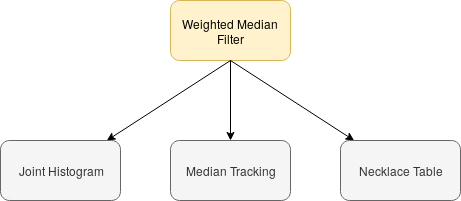

The diagram above was exported from draw.io. Its source (the exported page's mxGraphModel, read from the mxfile embedded in the PNG):
<mxGraphModel dx="1422" dy="753" grid="1" gridSize="10" guides="1" tooltips="1" connect="1" arrows="1" fold="1" page="1" pageScale="1" pageWidth="850" pageHeight="1100" math="0" shadow="0">
  <root>
    <mxCell id="0" />
    <mxCell id="1" parent="0" />
    <mxCell id="cX6XrXmoXc5hnxKSYLcr-1" value="Weighted Median Filter" style="rounded=1;whiteSpace=wrap;html=1;fillColor=#fff2cc;strokeColor=#d6b656;" parent="1" vertex="1">
      <mxGeometry x="340" y="110" width="120" height="60" as="geometry" />
    </mxCell>
    <mxCell id="cX6XrXmoXc5hnxKSYLcr-3" value="" style="endArrow=classic;html=1;exitX=0.5;exitY=1;exitDx=0;exitDy=0;" parent="1" source="cX6XrXmoXc5hnxKSYLcr-1" target="cX6XrXmoXc5hnxKSYLcr-4" edge="1">
      <mxGeometry width="50" height="50" relative="1" as="geometry">
        <mxPoint x="340" y="240" as="sourcePoint" />
        <mxPoint x="280" y="280" as="targetPoint" />
      </mxGeometry>
    </mxCell>
    <mxCell id="cX6XrXmoXc5hnxKSYLcr-4" value="Joint Histogram" style="rounded=1;whiteSpace=wrap;html=1;fillColor=#f5f5f5;strokeColor=#666666;fontColor=#333333;" parent="1" vertex="1">
      <mxGeometry x="170" y="250" width="120" height="60" as="geometry" />
    </mxCell>
    <mxCell id="cX6XrXmoXc5hnxKSYLcr-5" value="" style="endArrow=classic;html=1;" parent="1" target="cX6XrXmoXc5hnxKSYLcr-6" edge="1">
      <mxGeometry width="50" height="50" relative="1" as="geometry">
        <mxPoint x="400" y="170" as="sourcePoint" />
        <mxPoint x="400" y="250" as="targetPoint" />
      </mxGeometry>
    </mxCell>
    <mxCell id="cX6XrXmoXc5hnxKSYLcr-6" value="Median Tracking" style="rounded=1;whiteSpace=wrap;html=1;fillColor=#f5f5f5;strokeColor=#666666;fontColor=#333333;" parent="1" vertex="1">
      <mxGeometry x="340" y="250" width="120" height="60" as="geometry" />
    </mxCell>
    <mxCell id="cX6XrXmoXc5hnxKSYLcr-7" value="" style="endArrow=classic;html=1;" parent="1" target="cX6XrXmoXc5hnxKSYLcr-8" edge="1">
      <mxGeometry width="50" height="50" relative="1" as="geometry">
        <mxPoint x="400" y="170" as="sourcePoint" />
        <mxPoint x="570" y="250" as="targetPoint" />
      </mxGeometry>
    </mxCell>
    <mxCell id="cX6XrXmoXc5hnxKSYLcr-8" value="Necklace Table" style="rounded=1;whiteSpace=wrap;html=1;fillColor=#f5f5f5;strokeColor=#666666;fontColor=#333333;" parent="1" vertex="1">
      <mxGeometry x="510" y="250" width="120" height="60" as="geometry" />
    </mxCell>
  </root>
</mxGraphModel>